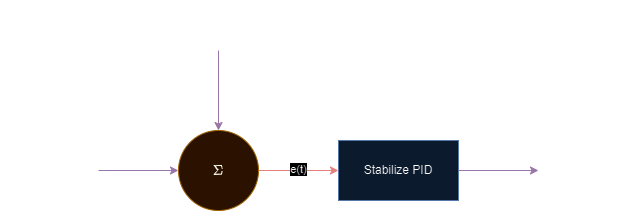

The diagram above was exported from draw.io. Its source (the exported page's mxGraphModel, read from the mxfile embedded in the PNG):
<mxGraphModel dx="1489" dy="592" grid="1" gridSize="10" guides="1" tooltips="1" connect="1" arrows="1" fold="1" page="1" pageScale="1" pageWidth="500" pageHeight="500" math="1" shadow="0">
  <root>
    <mxCell id="0" />
    <mxCell id="1" parent="0" />
    <mxCell id="su5J71cxcKbO8frq9Eu1-1" value="" style="endArrow=classic;html=1;rounded=0;entryX=0;entryY=0.5;entryDx=0;entryDy=0;fillColor=#e1d5e7;strokeColor=#9673a6;" parent="1" target="su5J71cxcKbO8frq9Eu1-3" edge="1">
      <mxGeometry width="50" height="50" relative="1" as="geometry">
        <mxPoint x="40" y="160" as="sourcePoint" />
        <mxPoint x="70" y="190" as="targetPoint" />
      </mxGeometry>
    </mxCell>
    <mxCell id="su5J71cxcKbO8frq9Eu1-3" value="`Sigma`" style="ellipse;whiteSpace=wrap;html=1;aspect=fixed;fillColor=#ffe6cc;strokeColor=#d79b00;" parent="1" vertex="1">
      <mxGeometry x="120" y="119.99999999999989" width="80" height="80" as="geometry" />
    </mxCell>
    <mxCell id="su5J71cxcKbO8frq9Eu1-4" value="" style="endArrow=classic;html=1;rounded=0;entryX=0.5;entryY=0;entryDx=0;entryDy=0;fillColor=#e1d5e7;strokeColor=#9673a6;" parent="1" target="su5J71cxcKbO8frq9Eu1-3" edge="1">
      <mxGeometry width="50" height="50" relative="1" as="geometry">
        <mxPoint x="160" y="40" as="sourcePoint" />
        <mxPoint x="220" y="260" as="targetPoint" />
      </mxGeometry>
    </mxCell>
    <mxCell id="su5J71cxcKbO8frq9Eu1-5" value="" style="endArrow=classic;html=1;rounded=0;exitX=1;exitY=0.5;exitDx=0;exitDy=0;entryX=0;entryY=0.5;entryDx=0;entryDy=0;fillColor=#f8cecc;strokeColor=#b85450;" parent="1" source="su5J71cxcKbO8frq9Eu1-3" target="su5J71cxcKbO8frq9Eu1-7" edge="1">
      <mxGeometry width="50" height="50" relative="1" as="geometry">
        <mxPoint x="190" y="300" as="sourcePoint" />
        <mxPoint x="280" y="160" as="targetPoint" />
      </mxGeometry>
    </mxCell>
    <mxCell id="su5J71cxcKbO8frq9Eu1-33" value="e(t)" style="edgeLabel;html=1;align=center;verticalAlign=middle;resizable=0;points=[];" parent="su5J71cxcKbO8frq9Eu1-5" vertex="1" connectable="0">
      <mxGeometry x="-0.0009" y="1" relative="1" as="geometry">
        <mxPoint as="offset" />
      </mxGeometry>
    </mxCell>
    <mxCell id="su5J71cxcKbO8frq9Eu1-7" value="Stabilize PID" style="rounded=0;whiteSpace=wrap;html=1;fillColor=#dae8fc;strokeColor=#6c8ebf;" parent="1" vertex="1">
      <mxGeometry x="280" y="130" width="120" height="60" as="geometry" />
    </mxCell>
    <mxCell id="su5J71cxcKbO8frq9Eu1-8" value="" style="endArrow=classic;html=1;rounded=0;exitX=1;exitY=0.5;exitDx=0;exitDy=0;fillColor=#e1d5e7;strokeColor=#9673a6;" parent="1" source="su5J71cxcKbO8frq9Eu1-7" edge="1">
      <mxGeometry width="50" height="50" relative="1" as="geometry">
        <mxPoint x="190" y="300" as="sourcePoint" />
        <mxPoint x="480" y="160" as="targetPoint" />
      </mxGeometry>
    </mxCell>
    <mxCell id="su5J71cxcKbO8frq9Eu1-21" value="Radio Transmitter&lt;br&gt;(angular setpoint)" style="text;html=1;strokeColor=none;fillColor=none;align=center;verticalAlign=middle;whiteSpace=wrap;rounded=0;" parent="1" vertex="1">
      <mxGeometry x="105" width="110" height="30" as="geometry" />
    </mxCell>
    <mxCell id="su5J71cxcKbO8frq9Eu1-28" value="Accelerometer (angle)" style="text;html=1;strokeColor=none;fillColor=none;align=center;verticalAlign=middle;whiteSpace=wrap;rounded=0;" parent="1" vertex="1">
      <mxGeometry x="-40" y="145" width="60" height="30" as="geometry" />
    </mxCell>
    <mxCell id="3U2ghIAIvP6WOvHmWt_y-1" value="Roll, Pitch Angles" style="text;html=1;strokeColor=none;fillColor=none;align=center;verticalAlign=middle;whiteSpace=wrap;rounded=0;" vertex="1" parent="1">
      <mxGeometry x="490" y="145" width="60" height="30" as="geometry" />
    </mxCell>
  </root>
</mxGraphModel>